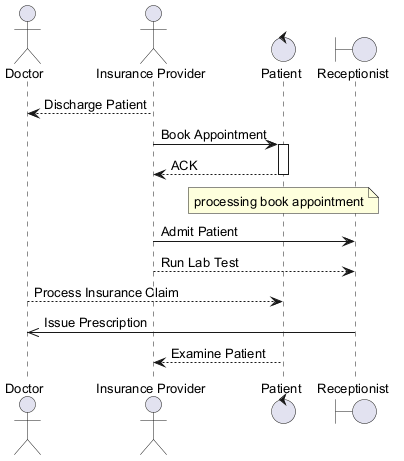

The diagram above was rendered by PlantUML. Its source (embedded in the PNG):
@startuml
skinparam backgroundColor #FFFFFF
skinparam classBackgroundColor #E8F4FA
skinparam classBorderColor #2C7DA0
skinparam defaultFontSize 13
actor "Doctor" as D
actor "Insurance Provider" as IP
control "Patient" as P
boundary "Receptionist" as R
IP --> D : Discharge Patient
IP -> P : Book Appointment
activate P
P --> IP : ACK
deactivate P
note over P : processing book appointment
IP -> R : Admit Patient
IP --> R : Run Lab Test
D --> P : Process Insurance Claim
R ->> D : Issue Prescription
P --> IP : Examine Patient
@enduml